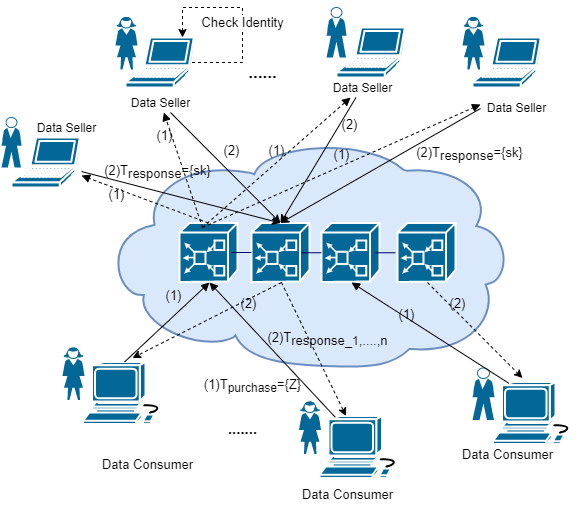

The diagram above was exported from draw.io. Its source (the exported page's mxGraphModel, read from the mxfile embedded in the PNG):
<mxGraphModel dx="868" dy="404" grid="1" gridSize="10" guides="1" tooltips="1" connect="1" arrows="1" fold="1" page="1" pageScale="1" pageWidth="827" pageHeight="1169" math="0" shadow="0">
  <root>
    <mxCell id="0" />
    <mxCell id="1" parent="0" />
    <mxCell id="OpAMbFxgsMl01T22BEQI-3" value="" style="shape=mxgraph.cisco.storage.cloud;html=1;pointerEvents=1;dashed=0;strokeWidth=2;verticalLabelPosition=bottom;verticalAlign=top;align=center;outlineConnect=0;fillColor=#dae8fc;strokeColor=#6c8ebf;" parent="1" vertex="1">
      <mxGeometry x="189" y="160" width="410" height="230" as="geometry" />
    </mxCell>
    <mxCell id="OpAMbFxgsMl01T22BEQI-4" value="" style="group" parent="1" vertex="1" connectable="0">
      <mxGeometry x="267" y="245.5" width="276" height="59" as="geometry" />
    </mxCell>
    <mxCell id="OpAMbFxgsMl01T22BEQI-5" value="" style="shape=mxgraph.cisco.hubs_and_gateways.mas_gateway;html=1;pointerEvents=1;dashed=0;fillColor=#036897;strokeColor=#ffffff;strokeWidth=2;verticalLabelPosition=bottom;verticalAlign=top;align=center;outlineConnect=0;" parent="OpAMbFxgsMl01T22BEQI-4" vertex="1">
      <mxGeometry width="58" height="59" as="geometry" />
    </mxCell>
    <mxCell id="OpAMbFxgsMl01T22BEQI-6" value="" style="shape=mxgraph.cisco.hubs_and_gateways.mas_gateway;html=1;pointerEvents=1;dashed=0;fillColor=#036897;strokeColor=#ffffff;strokeWidth=2;verticalLabelPosition=bottom;verticalAlign=top;align=center;outlineConnect=0;" parent="OpAMbFxgsMl01T22BEQI-4" vertex="1">
      <mxGeometry x="72" width="58" height="59" as="geometry" />
    </mxCell>
    <mxCell id="OpAMbFxgsMl01T22BEQI-7" value="" style="shape=mxgraph.cisco.hubs_and_gateways.mas_gateway;html=1;pointerEvents=1;dashed=0;fillColor=#036897;strokeColor=#ffffff;strokeWidth=2;verticalLabelPosition=bottom;verticalAlign=top;align=center;outlineConnect=0;" parent="OpAMbFxgsMl01T22BEQI-4" vertex="1">
      <mxGeometry x="142" width="58" height="59" as="geometry" />
    </mxCell>
    <mxCell id="OpAMbFxgsMl01T22BEQI-8" value="" style="shape=mxgraph.cisco.hubs_and_gateways.mas_gateway;html=1;pointerEvents=1;dashed=0;fillColor=#036897;strokeColor=#ffffff;strokeWidth=2;verticalLabelPosition=bottom;verticalAlign=top;align=center;outlineConnect=0;" parent="OpAMbFxgsMl01T22BEQI-4" vertex="1">
      <mxGeometry x="218" width="58" height="59" as="geometry" />
    </mxCell>
    <mxCell id="OpAMbFxgsMl01T22BEQI-9" value="" style="line;strokeWidth=1;fillColor=none;align=left;verticalAlign=middle;spacingTop=-1;spacingLeft=3;spacingRight=3;rotatable=0;labelPosition=right;points=[];portConstraint=eastwest;strokeColor=#000066;" parent="OpAMbFxgsMl01T22BEQI-4" vertex="1">
      <mxGeometry x="52" y="25.5" width="20" height="8" as="geometry" />
    </mxCell>
    <mxCell id="OpAMbFxgsMl01T22BEQI-10" value="" style="line;strokeWidth=1;fillColor=none;align=left;verticalAlign=middle;spacingTop=-1;spacingLeft=3;spacingRight=3;rotatable=0;labelPosition=right;points=[];portConstraint=eastwest;strokeColor=#000066;" parent="OpAMbFxgsMl01T22BEQI-4" vertex="1">
      <mxGeometry x="122" y="23.5" width="20" height="12.5" as="geometry" />
    </mxCell>
    <mxCell id="OpAMbFxgsMl01T22BEQI-11" value="" style="line;strokeWidth=1;fillColor=none;align=left;verticalAlign=middle;spacingTop=-1;spacingLeft=3;spacingRight=3;rotatable=0;labelPosition=right;points=[];portConstraint=eastwest;strokeColor=#000066;" parent="OpAMbFxgsMl01T22BEQI-4" vertex="1">
      <mxGeometry x="196" y="25.75" width="20" height="8" as="geometry" />
    </mxCell>
    <mxCell id="OpAMbFxgsMl01T22BEQI-12" value="Data Seller" style="text;html=1;align=center;verticalAlign=middle;resizable=0;points=[];autosize=1;strokeColor=none;" parent="1" vertex="1">
      <mxGeometry x="569" y="120" width="70" height="20" as="geometry" />
    </mxCell>
    <mxCell id="OpAMbFxgsMl01T22BEQI-13" value="&lt;font style=&quot;font-size: 13px&quot;&gt;(1)&lt;/font&gt;" style="html=1;verticalAlign=bottom;endArrow=block;fontSize=17;dashed=1;entryX=-0.014;entryY=0.35;entryDx=0;entryDy=0;entryPerimeter=0;labelBackgroundColor=none;" parent="1" target="OpAMbFxgsMl01T22BEQI-12" edge="1">
      <mxGeometry x="189" y="160" width="80" as="geometry">
        <mxPoint x="290" y="250" as="sourcePoint" />
        <mxPoint x="590" y="160" as="targetPoint" />
        <mxPoint as="offset" />
      </mxGeometry>
    </mxCell>
    <mxCell id="OpAMbFxgsMl01T22BEQI-14" value="(2)" style="edgeLabel;html=1;align=center;verticalAlign=middle;resizable=0;points=[];fontSize=13;" parent="1" vertex="1" connectable="0">
      <mxGeometry x="267.0002007852921" y="214.982121184922" as="geometry">
        <mxPoint x="51" y="-42" as="offset" />
      </mxGeometry>
    </mxCell>
    <mxCell id="OpAMbFxgsMl01T22BEQI-15" style="rounded=0;orthogonalLoop=1;jettySize=auto;html=1;fontSize=17;entryX=0.5;entryY=0;entryDx=0;entryDy=0;entryPerimeter=0;exitX=-0.014;exitY=0.55;exitDx=0;exitDy=0;exitPerimeter=0;" parent="1" source="OpAMbFxgsMl01T22BEQI-12" target="OpAMbFxgsMl01T22BEQI-6" edge="1">
      <mxGeometry x="189" y="160" as="geometry">
        <mxPoint x="186.5" y="195" as="sourcePoint" />
        <mxPoint x="378" y="255.5" as="targetPoint" />
      </mxGeometry>
    </mxCell>
    <mxCell id="OpAMbFxgsMl01T22BEQI-16" value="(2)T&lt;sub style=&quot;font-size: 13px&quot;&gt;response&lt;/sub&gt;&lt;span style=&quot;font-size: 13px&quot;&gt;={sk}&lt;/span&gt;" style="edgeLabel;html=1;align=center;verticalAlign=middle;resizable=0;points=[];fontSize=13;labelBackgroundColor=none;" parent="OpAMbFxgsMl01T22BEQI-15" vertex="1" connectable="0">
      <mxGeometry x="-0.4035" y="-2" relative="1" as="geometry">
        <mxPoint x="49" y="12" as="offset" />
      </mxGeometry>
    </mxCell>
    <mxCell id="OpAMbFxgsMl01T22BEQI-17" value="" style="group" parent="1" vertex="1" connectable="0">
      <mxGeometry x="203" y="40" width="80" height="70" as="geometry" />
    </mxCell>
    <mxCell id="OpAMbFxgsMl01T22BEQI-18" value="" style="shape=mxgraph.cisco.people.standing_woman;html=1;pointerEvents=1;dashed=0;fillColor=#036897;strokeColor=#ffffff;strokeWidth=2;verticalLabelPosition=bottom;verticalAlign=top;align=center;outlineConnect=0;" parent="OpAMbFxgsMl01T22BEQI-17" vertex="1">
      <mxGeometry width="22" height="52" as="geometry" />
    </mxCell>
    <mxCell id="OpAMbFxgsMl01T22BEQI-19" value="" style="shape=mxgraph.cisco.computers_and_peripherals.laptop;html=1;pointerEvents=1;dashed=0;fillColor=#036897;strokeColor=#ffffff;strokeWidth=2;verticalLabelPosition=bottom;verticalAlign=top;align=center;outlineConnect=0;" parent="OpAMbFxgsMl01T22BEQI-17" vertex="1">
      <mxGeometry x="10" y="20" width="70" height="50" as="geometry" />
    </mxCell>
    <mxCell id="OpAMbFxgsMl01T22BEQI-20" style="edgeStyle=orthogonalEdgeStyle;rounded=0;orthogonalLoop=1;jettySize=auto;html=1;dashed=1;fontSize=13;exitX=0.95;exitY=0.5;exitDx=0;exitDy=0;exitPerimeter=0;" parent="OpAMbFxgsMl01T22BEQI-17" source="OpAMbFxgsMl01T22BEQI-19" target="OpAMbFxgsMl01T22BEQI-19" edge="1">
      <mxGeometry relative="1" as="geometry">
        <mxPoint x="57" as="sourcePoint" />
        <mxPoint x="67" y="10" as="targetPoint" />
        <Array as="points">
          <mxPoint x="127" y="45" />
          <mxPoint x="127" y="-10" />
          <mxPoint x="67" y="-10" />
        </Array>
      </mxGeometry>
    </mxCell>
    <mxCell id="OpAMbFxgsMl01T22BEQI-21" value="Check Identity" style="edgeLabel;html=1;align=center;verticalAlign=middle;resizable=0;points=[];fontSize=13;" parent="OpAMbFxgsMl01T22BEQI-20" vertex="1" connectable="0">
      <mxGeometry x="-0.0639" y="1" relative="1" as="geometry">
        <mxPoint y="1" as="offset" />
      </mxGeometry>
    </mxCell>
    <mxCell id="OpAMbFxgsMl01T22BEQI-22" value="" style="group" parent="1" vertex="1" connectable="0">
      <mxGeometry x="414" y="30" width="80" height="70" as="geometry" />
    </mxCell>
    <mxCell id="OpAMbFxgsMl01T22BEQI-23" value="" style="shape=mxgraph.cisco.people.standing_man;html=1;pointerEvents=1;dashed=0;fillColor=#036897;strokeColor=#ffffff;strokeWidth=2;verticalLabelPosition=bottom;verticalAlign=top;align=center;outlineConnect=0;" parent="OpAMbFxgsMl01T22BEQI-22" vertex="1">
      <mxGeometry width="20" height="50" as="geometry" />
    </mxCell>
    <mxCell id="OpAMbFxgsMl01T22BEQI-24" value="" style="shape=mxgraph.cisco.computers_and_peripherals.laptop;html=1;pointerEvents=1;dashed=0;fillColor=#036897;strokeColor=#ffffff;strokeWidth=2;verticalLabelPosition=bottom;verticalAlign=top;align=center;outlineConnect=0;" parent="OpAMbFxgsMl01T22BEQI-22" vertex="1">
      <mxGeometry x="10" y="20" width="70" height="50" as="geometry" />
    </mxCell>
    <mxCell id="OpAMbFxgsMl01T22BEQI-25" value="" style="group" parent="1" vertex="1" connectable="0">
      <mxGeometry x="89" y="140" width="100" height="70" as="geometry" />
    </mxCell>
    <mxCell id="OpAMbFxgsMl01T22BEQI-26" value="" style="shape=mxgraph.cisco.people.standing_man;html=1;pointerEvents=1;dashed=0;fillColor=#036897;strokeColor=#ffffff;strokeWidth=2;verticalLabelPosition=bottom;verticalAlign=top;align=center;outlineConnect=0;" parent="OpAMbFxgsMl01T22BEQI-25" vertex="1">
      <mxGeometry width="20" height="50" as="geometry" />
    </mxCell>
    <mxCell id="OpAMbFxgsMl01T22BEQI-27" value="" style="shape=mxgraph.cisco.computers_and_peripherals.laptop;html=1;pointerEvents=1;dashed=0;fillColor=#036897;strokeColor=#ffffff;strokeWidth=2;verticalLabelPosition=bottom;verticalAlign=top;align=center;outlineConnect=0;" parent="OpAMbFxgsMl01T22BEQI-25" vertex="1">
      <mxGeometry x="10" y="20" width="70" height="50" as="geometry" />
    </mxCell>
    <mxCell id="OpAMbFxgsMl01T22BEQI-28" value="Data Seller" style="text;html=1;align=center;verticalAlign=middle;resizable=0;points=[];autosize=1;strokeColor=none;" parent="OpAMbFxgsMl01T22BEQI-25" vertex="1">
      <mxGeometry x="30" width="70" height="20" as="geometry" />
    </mxCell>
    <mxCell id="OpAMbFxgsMl01T22BEQI-29" value="" style="group" parent="1" vertex="1" connectable="0">
      <mxGeometry x="550" y="40" width="80" height="70" as="geometry" />
    </mxCell>
    <mxCell id="OpAMbFxgsMl01T22BEQI-30" value="" style="shape=mxgraph.cisco.people.standing_woman;html=1;pointerEvents=1;dashed=0;fillColor=#036897;strokeColor=#ffffff;strokeWidth=2;verticalLabelPosition=bottom;verticalAlign=top;align=center;outlineConnect=0;" parent="OpAMbFxgsMl01T22BEQI-29" vertex="1">
      <mxGeometry width="22" height="52" as="geometry" />
    </mxCell>
    <mxCell id="OpAMbFxgsMl01T22BEQI-31" value="" style="shape=mxgraph.cisco.computers_and_peripherals.laptop;html=1;pointerEvents=1;dashed=0;fillColor=#036897;strokeColor=#ffffff;strokeWidth=2;verticalLabelPosition=bottom;verticalAlign=top;align=center;outlineConnect=0;" parent="OpAMbFxgsMl01T22BEQI-29" vertex="1">
      <mxGeometry x="10" y="20" width="70" height="50" as="geometry" />
    </mxCell>
    <mxCell id="OpAMbFxgsMl01T22BEQI-32" value="Data Seller" style="text;html=1;align=center;verticalAlign=middle;resizable=0;points=[];autosize=1;strokeColor=none;" parent="1" vertex="1">
      <mxGeometry x="414.5" y="100" width="70" height="20" as="geometry" />
    </mxCell>
    <mxCell id="OpAMbFxgsMl01T22BEQI-33" value="......" style="text;html=1;align=center;verticalAlign=middle;resizable=0;points=[];autosize=1;strokeColor=none;strokeWidth=2;fontSize=17;fontStyle=1" parent="1" vertex="1">
      <mxGeometry x="330" y="80" width="40" height="30" as="geometry" />
    </mxCell>
    <mxCell id="OpAMbFxgsMl01T22BEQI-34" value="Data Seller" style="text;html=1;align=center;verticalAlign=middle;resizable=0;points=[];autosize=1;strokeColor=none;" parent="1" vertex="1">
      <mxGeometry x="213" y="115" width="70" height="20" as="geometry" />
    </mxCell>
    <mxCell id="OpAMbFxgsMl01T22BEQI-35" value="&lt;font style=&quot;font-size: 13px&quot;&gt;(1)&lt;/font&gt;" style="html=1;verticalAlign=bottom;endArrow=block;fontSize=17;exitX=0.5;exitY=0;exitDx=0;exitDy=0;exitPerimeter=0;dashed=1;labelBackgroundColor=none;" parent="1" source="OpAMbFxgsMl01T22BEQI-5" target="OpAMbFxgsMl01T22BEQI-27" edge="1">
      <mxGeometry x="0.3601" y="17" width="80" relative="1" as="geometry">
        <mxPoint x="386.27" y="425.24" as="sourcePoint" />
        <mxPoint x="306" y="314.5" as="targetPoint" />
        <mxPoint as="offset" />
      </mxGeometry>
    </mxCell>
    <mxCell id="OpAMbFxgsMl01T22BEQI-36" value="&lt;font style=&quot;font-size: 13px&quot;&gt;(1)&lt;/font&gt;" style="html=1;verticalAlign=bottom;endArrow=block;fontSize=17;exitX=0.397;exitY=0.076;exitDx=0;exitDy=0;exitPerimeter=0;dashed=1;labelBackgroundColor=none;" parent="1" source="OpAMbFxgsMl01T22BEQI-5" target="OpAMbFxgsMl01T22BEQI-34" edge="1">
      <mxGeometry x="0.4531" y="11" width="80" relative="1" as="geometry">
        <mxPoint x="215.4000000000001" y="285" as="sourcePoint" />
        <mxPoint x="171.77777777777783" y="220" as="targetPoint" />
        <mxPoint as="offset" />
      </mxGeometry>
    </mxCell>
    <mxCell id="OpAMbFxgsMl01T22BEQI-37" value="&lt;font style=&quot;font-size: 13px&quot;&gt;(1)&lt;/font&gt;" style="html=1;verticalAlign=bottom;endArrow=block;fontSize=17;dashed=1;labelBackgroundColor=none;" parent="1" target="OpAMbFxgsMl01T22BEQI-32" edge="1">
      <mxGeometry width="80" relative="1" as="geometry">
        <mxPoint x="290" y="250" as="sourcePoint" />
        <mxPoint x="249.551201011378" y="140" as="targetPoint" />
      </mxGeometry>
    </mxCell>
    <mxCell id="OpAMbFxgsMl01T22BEQI-38" style="rounded=0;orthogonalLoop=1;jettySize=auto;html=1;fontSize=17;entryX=0.5;entryY=0;entryDx=0;entryDy=0;entryPerimeter=0;" parent="1" source="OpAMbFxgsMl01T22BEQI-27" target="OpAMbFxgsMl01T22BEQI-6" edge="1">
      <mxGeometry relative="1" as="geometry" />
    </mxCell>
    <mxCell id="OpAMbFxgsMl01T22BEQI-39" value="(2)T&lt;sub style=&quot;font-size: 13px&quot;&gt;response&lt;/sub&gt;&lt;span style=&quot;font-size: 13px&quot;&gt;={sk}&lt;/span&gt;" style="edgeLabel;html=1;align=center;verticalAlign=middle;resizable=0;points=[];fontSize=13;labelBackgroundColor=none;" parent="OpAMbFxgsMl01T22BEQI-38" vertex="1" connectable="0">
      <mxGeometry x="-0.4035" y="-2" relative="1" as="geometry">
        <mxPoint x="17" y="-18" as="offset" />
      </mxGeometry>
    </mxCell>
    <mxCell id="OpAMbFxgsMl01T22BEQI-40" style="rounded=0;orthogonalLoop=1;jettySize=auto;html=1;fontSize=17;entryX=0.5;entryY=0;entryDx=0;entryDy=0;entryPerimeter=0;labelBackgroundColor=none;" parent="1" source="OpAMbFxgsMl01T22BEQI-34" target="OpAMbFxgsMl01T22BEQI-6" edge="1">
      <mxGeometry relative="1" as="geometry">
        <mxPoint x="186.5" y="195" as="sourcePoint" />
        <mxPoint x="349" y="271.3707571801567" as="targetPoint" />
      </mxGeometry>
    </mxCell>
    <mxCell id="OpAMbFxgsMl01T22BEQI-41" style="rounded=0;orthogonalLoop=1;jettySize=auto;html=1;fontSize=17;entryX=0.5;entryY=0;entryDx=0;entryDy=0;entryPerimeter=0;labelBackgroundColor=none;" parent="1" source="OpAMbFxgsMl01T22BEQI-32" target="OpAMbFxgsMl01T22BEQI-6" edge="1">
      <mxGeometry relative="1" as="geometry">
        <mxPoint x="186.5" y="195" as="sourcePoint" />
        <mxPoint x="378" y="255.5" as="targetPoint" />
      </mxGeometry>
    </mxCell>
    <mxCell id="OpAMbFxgsMl01T22BEQI-42" value="(2)" style="edgeLabel;html=1;align=center;verticalAlign=middle;resizable=0;points=[];fontSize=13;labelBackgroundColor=none;" parent="OpAMbFxgsMl01T22BEQI-41" vertex="1" connectable="0">
      <mxGeometry x="-0.5821" y="2" relative="1" as="geometry">
        <mxPoint x="7" y="-1" as="offset" />
      </mxGeometry>
    </mxCell>
    <mxCell id="OpAMbFxgsMl01T22BEQI-43" value="" style="group" parent="1" vertex="1" connectable="0">
      <mxGeometry x="386.5" y="424.5" width="103.5" height="76" as="geometry" />
    </mxCell>
    <mxCell id="OpAMbFxgsMl01T22BEQI-44" value="" style="shape=mxgraph.cisco.people.standing_woman;html=1;pointerEvents=1;dashed=0;fillColor=#036897;strokeColor=#ffffff;strokeWidth=2;verticalLabelPosition=bottom;verticalAlign=top;align=center;outlineConnect=0;" parent="OpAMbFxgsMl01T22BEQI-43" vertex="1">
      <mxGeometry width="22" height="52" as="geometry" />
    </mxCell>
    <mxCell id="OpAMbFxgsMl01T22BEQI-45" value="" style="shape=mxgraph.cisco.computers_and_peripherals.workstation;html=1;pointerEvents=1;dashed=0;fillColor=#036897;strokeColor=#ffffff;strokeWidth=2;verticalLabelPosition=bottom;verticalAlign=top;align=center;outlineConnect=0;fontSize=17;" parent="OpAMbFxgsMl01T22BEQI-43" vertex="1">
      <mxGeometry x="20.5" y="14" width="83" height="62" as="geometry" />
    </mxCell>
    <mxCell id="OpAMbFxgsMl01T22BEQI-46" value="&lt;font style=&quot;font-size: 13px&quot;&gt;Data Consumer&lt;/font&gt;" style="text;html=1;align=center;verticalAlign=middle;resizable=0;points=[];autosize=1;strokeColor=none;fontSize=17;" parent="1" vertex="1">
      <mxGeometry x="380" y="500.5" width="110" height="30" as="geometry" />
    </mxCell>
    <mxCell id="OpAMbFxgsMl01T22BEQI-47" value="&lt;font style=&quot;font-size: 13px&quot;&gt;(1)T&lt;sub&gt;purchase&lt;/sub&gt;={Z}&lt;/font&gt;" style="html=1;verticalAlign=bottom;endArrow=block;fontSize=17;exitX=0.19;exitY=0.02;exitDx=0;exitDy=0;exitPerimeter=0;entryX=0.5;entryY=1;entryDx=0;entryDy=0;entryPerimeter=0;labelBackgroundColor=none;" parent="1" source="OpAMbFxgsMl01T22BEQI-45" edge="1">
      <mxGeometry x="-0.2306" y="47" width="80" relative="1" as="geometry">
        <mxPoint x="260" y="300.5" as="sourcePoint" />
        <mxPoint x="297" y="305" as="targetPoint" />
        <mxPoint as="offset" />
      </mxGeometry>
    </mxCell>
    <mxCell id="OpAMbFxgsMl01T22BEQI-48" style="edgeStyle=none;rounded=0;orthogonalLoop=1;jettySize=auto;html=1;exitX=0.5;exitY=1;exitDx=0;exitDy=0;exitPerimeter=0;fontSize=13;dashed=1;" parent="1" target="OpAMbFxgsMl01T22BEQI-45" edge="1">
      <mxGeometry relative="1" as="geometry">
        <mxPoint x="369" y="305" as="sourcePoint" />
      </mxGeometry>
    </mxCell>
    <mxCell id="OpAMbFxgsMl01T22BEQI-49" value="(2)T&lt;sub style=&quot;font-size: 13px&quot;&gt;response_&lt;/sub&gt;&lt;sub&gt;&lt;font style=&quot;font-size: 11px&quot;&gt;1&lt;/font&gt;&lt;/sub&gt;&lt;sub style=&quot;font-size: 13px&quot;&gt;,....,n&lt;/sub&gt;" style="edgeLabel;html=1;align=center;verticalAlign=middle;resizable=0;points=[];fontSize=13;labelBorderColor=none;labelBackgroundColor=none;" parent="OpAMbFxgsMl01T22BEQI-48" vertex="1" connectable="0">
      <mxGeometry x="-0.5197" y="3" relative="1" as="geometry">
        <mxPoint x="27" y="24" as="offset" />
      </mxGeometry>
    </mxCell>
    <mxCell id="OpAMbFxgsMl01T22BEQI-50" value="" style="group" parent="1" vertex="1" connectable="0">
      <mxGeometry x="150" y="370.5" width="103.5" height="76" as="geometry" />
    </mxCell>
    <mxCell id="OpAMbFxgsMl01T22BEQI-51" value="" style="shape=mxgraph.cisco.people.standing_woman;html=1;pointerEvents=1;dashed=0;fillColor=#036897;strokeColor=#ffffff;strokeWidth=2;verticalLabelPosition=bottom;verticalAlign=top;align=center;outlineConnect=0;" parent="OpAMbFxgsMl01T22BEQI-50" vertex="1">
      <mxGeometry width="22" height="52" as="geometry" />
    </mxCell>
    <mxCell id="OpAMbFxgsMl01T22BEQI-52" value="" style="shape=mxgraph.cisco.computers_and_peripherals.workstation;html=1;pointerEvents=1;dashed=0;fillColor=#036897;strokeColor=#ffffff;strokeWidth=2;verticalLabelPosition=bottom;verticalAlign=top;align=center;outlineConnect=0;fontSize=17;" parent="OpAMbFxgsMl01T22BEQI-50" vertex="1">
      <mxGeometry x="20.5" y="14" width="83" height="62" as="geometry" />
    </mxCell>
    <mxCell id="OpAMbFxgsMl01T22BEQI-53" value="&lt;font style=&quot;font-size: 13px&quot;&gt;Data Consumer&lt;/font&gt;" style="text;html=1;align=center;verticalAlign=middle;resizable=0;points=[];autosize=1;strokeColor=none;fontSize=17;" parent="1" vertex="1">
      <mxGeometry x="180" y="470.5" width="110" height="30" as="geometry" />
    </mxCell>
    <mxCell id="OpAMbFxgsMl01T22BEQI-54" value="" style="group" parent="1" vertex="1" connectable="0">
      <mxGeometry x="560" y="390.5" width="103.5" height="76" as="geometry" />
    </mxCell>
    <mxCell id="OpAMbFxgsMl01T22BEQI-55" value="" style="shape=mxgraph.cisco.computers_and_peripherals.workstation;html=1;pointerEvents=1;dashed=0;fillColor=#036897;strokeColor=#ffffff;strokeWidth=2;verticalLabelPosition=bottom;verticalAlign=top;align=center;outlineConnect=0;fontSize=17;" parent="OpAMbFxgsMl01T22BEQI-54" vertex="1">
      <mxGeometry x="20.5" y="14" width="83" height="62" as="geometry" />
    </mxCell>
    <mxCell id="OpAMbFxgsMl01T22BEQI-56" value="" style="shape=mxgraph.cisco.people.standing_man;html=1;pointerEvents=1;dashed=0;fillColor=#036897;strokeColor=#ffffff;strokeWidth=2;verticalLabelPosition=bottom;verticalAlign=top;align=center;outlineConnect=0;fontSize=13;" parent="OpAMbFxgsMl01T22BEQI-54" vertex="1">
      <mxGeometry width="22" height="52" as="geometry" />
    </mxCell>
    <mxCell id="OpAMbFxgsMl01T22BEQI-57" value="&lt;font style=&quot;font-size: 13px&quot;&gt;Data Consumer&lt;/font&gt;" style="text;html=1;align=center;verticalAlign=middle;resizable=0;points=[];autosize=1;strokeColor=none;fontSize=17;" parent="1" vertex="1">
      <mxGeometry x="540" y="460.5" width="110" height="30" as="geometry" />
    </mxCell>
    <mxCell id="OpAMbFxgsMl01T22BEQI-58" value="&lt;span style=&quot;font-size: 13px&quot;&gt;(1)&lt;/span&gt;" style="html=1;verticalAlign=bottom;endArrow=block;fontSize=17;exitX=0.5;exitY=0;exitDx=0;exitDy=0;exitPerimeter=0;entryX=0.5;entryY=1;entryDx=0;entryDy=0;entryPerimeter=0;labelBackgroundColor=none;" parent="1" source="OpAMbFxgsMl01T22BEQI-52" edge="1">
      <mxGeometry x="0.2553" y="7" width="80" relative="1" as="geometry">
        <mxPoint x="432.77" y="465.74" as="sourcePoint" />
        <mxPoint x="297" y="305" as="targetPoint" />
        <mxPoint as="offset" />
      </mxGeometry>
    </mxCell>
    <mxCell id="OpAMbFxgsMl01T22BEQI-59" value="&lt;span style=&quot;font-size: 13px&quot;&gt;(1)&lt;/span&gt;" style="html=1;verticalAlign=bottom;endArrow=block;fontSize=17;exitX=0.19;exitY=0.02;exitDx=0;exitDy=0;exitPerimeter=0;entryX=0.5;entryY=1;entryDx=0;entryDy=0;entryPerimeter=0;labelBackgroundColor=none;" parent="1" source="OpAMbFxgsMl01T22BEQI-55" edge="1">
      <mxGeometry x="0.2553" y="7" width="80" relative="1" as="geometry">
        <mxPoint x="272" y="424.5" as="sourcePoint" />
        <mxPoint x="439" y="305" as="targetPoint" />
        <mxPoint as="offset" />
      </mxGeometry>
    </mxCell>
    <mxCell id="OpAMbFxgsMl01T22BEQI-60" style="edgeStyle=none;rounded=0;orthogonalLoop=1;jettySize=auto;html=1;fontSize=13;dashed=1;exitX=0.5;exitY=1;exitDx=0;exitDy=0;exitPerimeter=0;labelBackgroundColor=none;" parent="1" edge="1">
      <mxGeometry relative="1" as="geometry">
        <mxPoint x="515" y="305" as="sourcePoint" />
        <mxPoint x="610" y="400.5" as="targetPoint" />
      </mxGeometry>
    </mxCell>
    <mxCell id="OpAMbFxgsMl01T22BEQI-61" value="(2)" style="edgeLabel;html=1;align=center;verticalAlign=middle;resizable=0;points=[];fontSize=13;labelBackgroundColor=none;" parent="OpAMbFxgsMl01T22BEQI-60" vertex="1" connectable="0">
      <mxGeometry x="-0.5197" y="3" relative="1" as="geometry">
        <mxPoint x="5" as="offset" />
      </mxGeometry>
    </mxCell>
    <mxCell id="OpAMbFxgsMl01T22BEQI-62" style="edgeStyle=none;rounded=0;orthogonalLoop=1;jettySize=auto;html=1;exitX=0.5;exitY=1;exitDx=0;exitDy=0;exitPerimeter=0;fontSize=13;dashed=1;entryX=0.596;entryY=-0.065;entryDx=0;entryDy=0;entryPerimeter=0;" parent="1" target="OpAMbFxgsMl01T22BEQI-52" edge="1">
      <mxGeometry relative="1" as="geometry">
        <mxPoint x="369" y="305" as="sourcePoint" />
        <mxPoint x="444.8462603878115" y="464.5" as="targetPoint" />
      </mxGeometry>
    </mxCell>
    <mxCell id="OpAMbFxgsMl01T22BEQI-63" value="(2)" style="edgeLabel;html=1;align=center;verticalAlign=middle;resizable=0;points=[];fontSize=13;labelBackgroundColor=none;" parent="OpAMbFxgsMl01T22BEQI-62" vertex="1" connectable="0">
      <mxGeometry x="-0.5197" y="3" relative="1" as="geometry">
        <mxPoint x="1" as="offset" />
      </mxGeometry>
    </mxCell>
    <mxCell id="OpAMbFxgsMl01T22BEQI-64" value="&lt;b&gt;&lt;font style=&quot;font-size: 15px&quot;&gt;.......&lt;/font&gt;&lt;/b&gt;" style="text;html=1;align=center;verticalAlign=middle;resizable=0;points=[];autosize=1;strokeColor=none;fontSize=13;" parent="1" vertex="1">
      <mxGeometry x="310" y="440.5" width="40" height="20" as="geometry" />
    </mxCell>
  </root>
</mxGraphModel>